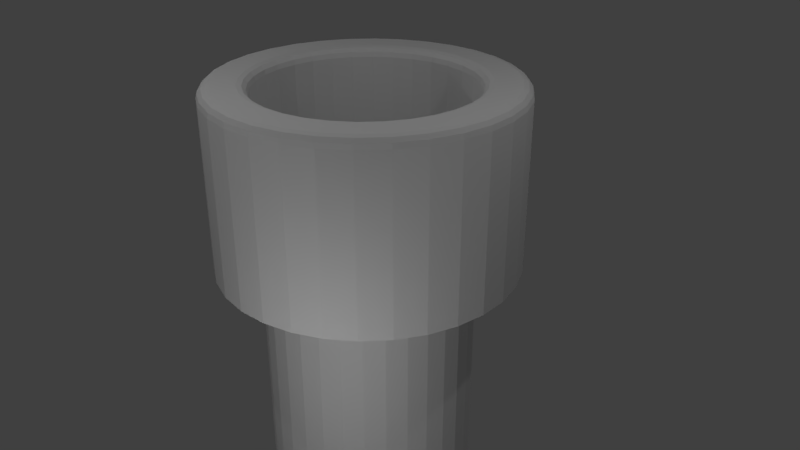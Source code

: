 # Source: Well.blend  (saved by Blender 2.78.0; exported with 4.5.12 LTS)
import bpy
from mathutils import Matrix  # noqa: F401  (used for matrix-valued properties, if any)

bpy.ops.wm.read_factory_settings(use_empty=True)
scene = bpy.context.scene
scene.name = 'Scene'

# ---- collections
col_collection_1 = bpy.data.collections.new('Collection 1'); scene.collection.children.link(col_collection_1)

# ---- world
world_world = bpy.data.worlds.new('World'); scene.world = world_world
world_world.color = (0.05088, 0.05088, 0.05088)
world_world.use_sun_shadow = False
world_world.sun_shadow_jitter_overblur = 0.0
world_world.cycles.sampling_method = 'MANUAL'

# ---- cameras
cam_camera = bpy.data.cameras.new('Camera')
cam_camera.clip_end = 100.0
cam_camera.lens = 35.0
cam_camera.sensor_width = 32.0
cam_camera.sensor_height = 18.0
cam_camera.ortho_scale = 7.314
cam_camera.dof.focus_distance = 0.0
cam_camera.dof.aperture_fstop = 128.0

# ---- lights
light_lamp_004 = bpy.data.lights.new('Lamp.004', 'POINT')
light_lamp_004.transmission_factor = 0.0
light_lamp_004.cutoff_distance = 30.0
light_lamp_004.energy = 100.0
light_lamp_004.shadow_buffer_clip_start = 1.001
light_lamp_004.shadow_soft_size = 0.1
light_lamp_004.shadow_maximum_resolution = 0.006
light_lamp_004.use_absolute_resolution = True
light_lamp_003 = bpy.data.lights.new('Lamp.003', 'POINT')
light_lamp_003.transmission_factor = 0.0
light_lamp_003.cutoff_distance = 30.0
light_lamp_003.energy = 100.0
light_lamp_003.shadow_buffer_clip_start = 1.001
light_lamp_003.shadow_soft_size = 0.1
light_lamp_003.shadow_maximum_resolution = 0.006
light_lamp_003.use_absolute_resolution = True
light_lamp_002 = bpy.data.lights.new('Lamp.002', 'POINT')
light_lamp_002.transmission_factor = 0.0
light_lamp_002.cutoff_distance = 30.0
light_lamp_002.energy = 100.0
light_lamp_002.shadow_buffer_clip_start = 1.001
light_lamp_002.shadow_soft_size = 0.1
light_lamp_002.shadow_maximum_resolution = 0.006
light_lamp_002.use_absolute_resolution = True
light_lamp_001 = bpy.data.lights.new('Lamp.001', 'POINT')
light_lamp_001.transmission_factor = 0.0
light_lamp_001.cutoff_distance = 30.0
light_lamp_001.energy = 100.0
light_lamp_001.shadow_buffer_clip_start = 1.001
light_lamp_001.shadow_soft_size = 0.1
light_lamp_001.shadow_maximum_resolution = 0.006
light_lamp_001.use_absolute_resolution = True
light_lamp = bpy.data.lights.new('Lamp', 'POINT')
light_lamp.transmission_factor = 0.0
light_lamp.cutoff_distance = 30.0
light_lamp.energy = 100.0
light_lamp.shadow_buffer_clip_start = 1.001
light_lamp.shadow_soft_size = 0.1
light_lamp.shadow_maximum_resolution = 0.006
light_lamp.use_absolute_resolution = True

# ---- meshes
me_cylinder = bpy.data.meshes.new('Cylinder')
me_cylinder.from_pydata([(-1.138e-07, 0.7019, -1.012), (0.1369, 0.6884, -1.012), (0.2686, 0.6484, -1.012), (0.3899, 0.5836, -1.012), (0.4963, 0.4963, -1.012), (0.5836, 0.3899, -1.012), (0.6484, 0.2686, -1.012), (0.6884, 0.1369, -1.012), (0.7019, 2.974e-08, -1.012), (0.6884, -0.1369, -1.012), (0.6484, -0.2686, -1.012), (0.5836, -0.3899, -1.012), (0.4963, -0.4963, -1.012), (0.3899, -0.5836, -1.012), (0.2686, -0.6484, -1.012), (0.1369, -0.6884, -1.012), (-2.343e-07, -0.7019, -1.012), (-0.1369, -0.6884, -1.012), (-0.2686, -0.6484, -1.012), (-0.3899, -0.5836, -1.012), (-0.4963, -0.4963, -1.012), (-0.5836, -0.3899, -1.012), (-0.6484, -0.2686, -1.012), (-0.6884, -0.1369, -1.012), (-0.7019, 6.933e-07, -1.012), (-0.6884, 0.1369, -1.012), (-0.6484, 0.2686, -1.012), (-0.5836, 0.3899, -1.012), (-0.4963, 0.4963, -1.012), (-0.3899, 0.5836, -1.012), (-0.2686, 0.6484, -1.012), (-0.1369, 0.6884, -1.012), (0.0, 1.0, -1.012), (0.1951, 0.9808, -1.012), (-0.2585, 1.299, -5.883), (-0.507, 1.224, -5.883), (0.3827, 0.9239, -1.012), (-0.736, 1.102, -5.883), (0.5556, 0.8315, -1.012), (-0.9368, 0.9368, -5.883), (0.7071, 0.7071, -1.012), (-1.102, 0.736, -5.883), (0.8315, 0.5556, -1.012), (-1.224, 0.507, -5.883), (0.9239, 0.3827, -1.012), (-1.299, 0.2585, -5.883), (0.9808, 0.1951, -1.012), (-1.325, 1.107e-06, -5.883), (1.0, 7.55e-08, -1.012), (-1.299, -0.2585, -5.883), (0.9808, -0.1951, -1.012), (-1.224, -0.507, -5.883), (0.9239, -0.3827, -1.012), (-1.102, -0.736, -5.883), (0.8315, -0.5556, -1.012), (-0.9368, -0.9368, -5.883), (0.7071, -0.7071, -1.012), (-0.736, -1.102, -5.883), (0.5556, -0.8315, -1.012), (-0.507, -1.224, -5.883), (0.3827, -0.9239, -1.012), (-0.2585, -1.299, -5.883), (0.1951, -0.9808, -1.012), (-5.123e-07, -1.325, -5.883), (-3.258e-07, -1.0, -1.012), (0.2585, -1.299, -5.883), (-0.1951, -0.9808, -1.012), (0.507, -1.224, -5.883), (-0.3827, -0.9239, -1.012), (0.736, -1.102, -5.883), (-0.5556, -0.8315, -1.012), (0.9368, -0.9368, -5.883), (-0.7071, -0.7071, -1.012), (1.102, -0.736, -5.883), (-0.8315, -0.5556, -1.012), (1.224, -0.507, -5.883), (-0.9239, -0.3827, -1.012), (1.299, -0.2585, -5.883), (-0.9808, -0.1951, -1.012), (1.325, -1.455e-07, -5.883), (-1.0, 9.656e-07, -1.012), (1.299, 0.2585, -5.883), (-0.9808, 0.1951, -1.012), (1.224, 0.507, -5.883), (-0.9239, 0.3827, -1.012), (1.102, 0.736, -5.883), (-0.8315, 0.5556, -1.012), (0.9368, 0.9368, -5.883), (-0.7071, 0.7071, -1.012), (0.736, 1.102, -5.883), (-0.5556, 0.8315, -1.012), (0.507, 1.224, -5.883), (-0.3827, 0.9239, -1.012), (0.2585, 1.299, -5.883), (-0.1951, 0.9808, -1.012), (-2.848e-07, 1.325, -5.883), (-8.944e-08, 0.7658, 0.1821), (-1.138e-07, 0.7019, 0.1186), (-1.016e-07, 0.7338, 0.1736), (-1.106e-07, 0.7104, 0.1503), (0.1369, 0.6884, 0.1186), (0.1494, 0.751, 0.1821), (0.1386, 0.6968, 0.1503), (0.1432, 0.7197, 0.1736), (0.2686, 0.6484, 0.1186), (0.293, 0.7075, 0.1821), (0.2719, 0.6564, 0.1503), (0.2808, 0.678, 0.1736), (0.3899, 0.5836, 0.1186), (0.4254, 0.6367, 0.1821), (0.3947, 0.5907, 0.1503), (0.4077, 0.6101, 0.1736), (0.4963, 0.4963, 0.1186), (0.5415, 0.5415, 0.1821), (0.5024, 0.5024, 0.1503), (0.5189, 0.5189, 0.1736), (0.5836, 0.3899, 0.1186), (0.6367, 0.4254, 0.1821), (0.5907, 0.3947, 0.1503), (0.6101, 0.4077, 0.1736), (0.6484, 0.2686, 0.1186), (0.7075, 0.293, 0.1821), (0.6564, 0.2719, 0.1503), (0.678, 0.2808, 0.1736), (0.6884, 0.1369, 0.1186), (0.751, 0.1494, 0.1821), (0.6968, 0.1386, 0.1503), (0.7197, 0.1432, 0.1736), (0.7019, 2.974e-08, 0.1186), (0.7658, 3.955e-08, 0.1821), (0.7104, 3.102e-08, 0.1503), (0.7338, 3.463e-08, 0.1736), (0.6884, -0.1369, 0.1186), (0.751, -0.1494, 0.1821), (0.6968, -0.1386, 0.1503), (0.7197, -0.1432, 0.1736), (0.6484, -0.2686, 0.1186), (0.7075, -0.293, 0.1821), (0.6564, -0.2719, 0.1503), (0.678, -0.2808, 0.1736), (0.5836, -0.3899, 0.1186), (0.6367, -0.4254, 0.1821), (0.5907, -0.3947, 0.1503), (0.6101, -0.4077, 0.1736), (0.4963, -0.4963, 0.1186), (0.5415, -0.5415, 0.1821), (0.5024, -0.5024, 0.1503), (0.5189, -0.5189, 0.1736), (0.3899, -0.5836, 0.1186), (0.4254, -0.6367, 0.1821), (0.3947, -0.5907, 0.1503), (0.4077, -0.6101, 0.1736), (0.2686, -0.6484, 0.1186), (0.293, -0.7075, 0.1821), (0.2719, -0.6564, 0.1503), (0.2808, -0.678, 0.1736), (0.1369, -0.6884, 0.1186), (0.1494, -0.751, 0.1821), (0.1386, -0.6968, 0.1503), (0.1432, -0.7197, 0.1736), (-2.343e-07, -0.7019, 0.1186), (-2.539e-07, -0.7658, 0.1821), (-2.37e-07, -0.7104, 0.1503), (-2.442e-07, -0.7338, 0.1736), (-0.1369, -0.6884, 0.1186), (-0.1494, -0.751, 0.1821), (-0.1386, -0.6968, 0.1503), (-0.1432, -0.7197, 0.1736), (-0.2686, -0.6484, 0.1186), (-0.293, -0.7075, 0.1821), (-0.2719, -0.6564, 0.1503), (-0.2808, -0.678, 0.1736), (-0.3899, -0.5836, 0.1186), (-0.4254, -0.6367, 0.1821), (-0.3947, -0.5907, 0.1503), (-0.4077, -0.6101, 0.1736), (-0.4963, -0.4963, 0.1186), (-0.5415, -0.5415, 0.1821), (-0.5024, -0.5024, 0.1503), (-0.5189, -0.5189, 0.1736), (-0.5836, -0.3899, 0.1186), (-0.6367, -0.4254, 0.1821), (-0.5907, -0.3947, 0.1503), (-0.6101, -0.4077, 0.1736), (-0.6484, -0.2686, 0.1186), (-0.7075, -0.293, 0.1821), (-0.6564, -0.2719, 0.1503), (-0.678, -0.2808, 0.1736), (-0.6884, -0.1369, 0.1186), (-0.751, -0.1494, 0.1821), (-0.6968, -0.1386, 0.1503), (-0.7197, -0.1432, 0.1736), (-0.7019, 6.933e-07, 0.1186), (-0.7658, 7.516e-07, 0.1821), (-0.7104, 7.011e-07, 0.1503), (-0.7338, 7.224e-07, 0.1736), (-0.6884, 0.1369, 0.1186), (-0.751, 0.1494, 0.1821), (-0.6968, 0.1386, 0.1503), (-0.7197, 0.1432, 0.1736), (-0.6484, 0.2686, 0.1186), (-0.7075, 0.293, 0.1821), (-0.6564, 0.2719, 0.1503), (-0.678, 0.2808, 0.1736), (-0.5836, 0.3899, 0.1186), (-0.6367, 0.4254, 0.1821), (-0.5907, 0.3947, 0.1503), (-0.6101, 0.4077, 0.1736), (-0.4963, 0.4963, 0.1186), (-0.5415, 0.5415, 0.1821), (-0.5024, 0.5024, 0.1503), (-0.5189, 0.5189, 0.1736), (-0.3899, 0.5836, 0.1186), (-0.4254, 0.6367, 0.1821), (-0.3947, 0.5907, 0.1503), (-0.4077, 0.6101, 0.1736), (-0.2686, 0.6484, 0.1186), (-0.293, 0.7075, 0.1821), (-0.2719, 0.6564, 0.1503), (-0.2808, 0.678, 0.1736), (-0.1369, 0.6884, 0.1186), (-0.1494, 0.751, 0.1821), (-0.1386, 0.6968, 0.1503), (-0.1432, 0.7197, 0.1736), (0.1826, 0.9181, 0.1821), (0.1951, 0.9808, 0.1186), (0.1889, 0.9495, 0.1736), (0.1934, 0.9724, 0.1503), (0.0, 1.0, 0.1186), (-2.439e-08, 0.9361, 0.1821), (-3.318e-09, 0.9914, 0.1503), (-1.228e-08, 0.9681, 0.1736), (0.3582, 0.8649, 0.1821), (0.3827, 0.9239, 0.1186), (0.3705, 0.8944, 0.1736), (0.3794, 0.916, 0.1503), (0.5201, 0.7784, 0.1821), (0.5556, 0.8315, 0.1186), (0.5378, 0.8049, 0.1736), (0.5508, 0.8244, 0.1503), (0.6619, 0.6619, 0.1821), (0.7071, 0.7071, 0.1186), (0.6845, 0.6845, 0.1736), (0.7011, 0.7011, 0.1503), (0.7784, 0.5201, 0.1821), (0.8315, 0.5556, 0.1186), (0.8049, 0.5378, 0.1736), (0.8244, 0.5508, 0.1503), (0.8649, 0.3582, 0.1821), (0.9239, 0.3827, 0.1186), (0.8944, 0.3705, 0.1736), (0.916, 0.3794, 0.1503), (0.9181, 0.1826, 0.1821), (0.9808, 0.1951, 0.1186), (0.9495, 0.1889, 0.1736), (0.9724, 0.1934, 0.1503), (0.9361, 6.569e-08, 0.1821), (1.0, 7.55e-08, 0.1186), (0.9681, 7.061e-08, 0.1736), (0.9914, 7.421e-08, 0.1503), (0.9181, -0.1826, 0.1821), (0.9808, -0.1951, 0.1186), (0.9495, -0.1889, 0.1736), (0.9724, -0.1934, 0.1503), (0.8649, -0.3582, 0.1821), (0.9239, -0.3827, 0.1186), (0.8944, -0.3705, 0.1736), (0.916, -0.3794, 0.1503), (0.7784, -0.5201, 0.1821), (0.8315, -0.5556, 0.1186), (0.8049, -0.5378, 0.1736), (0.8244, -0.5508, 0.1503), (0.6619, -0.6619, 0.1821), (0.7071, -0.7071, 0.1186), (0.6845, -0.6845, 0.1736), (0.7011, -0.7011, 0.1503), (0.5201, -0.7784, 0.1821), (0.5556, -0.8315, 0.1186), (0.5378, -0.8049, 0.1736), (0.5508, -0.8244, 0.1503), (0.3582, -0.8649, 0.1821), (0.3827, -0.9239, 0.1186), (0.3705, -0.8944, 0.1736), (0.3794, -0.916, 0.1503), (0.1826, -0.9181, 0.1821), (0.1951, -0.9808, 0.1186), (0.1889, -0.9495, 0.1736), (0.1934, -0.9724, 0.1503), (-3.062e-07, -0.9361, 0.1821), (-3.258e-07, -1.0, 0.1186), (-3.161e-07, -0.9681, 0.1736), (-3.233e-07, -0.9914, 0.1503), (-0.1826, -0.9181, 0.1821), (-0.1951, -0.9808, 0.1186), (-0.1889, -0.9495, 0.1736), (-0.1934, -0.9724, 0.1503), (-0.3582, -0.8649, 0.1821), (-0.3827, -0.9239, 0.1186), (-0.3705, -0.8944, 0.1736), (-0.3794, -0.916, 0.1503), (-0.5201, -0.7784, 0.1821), (-0.5556, -0.8315, 0.1186), (-0.5378, -0.8049, 0.1736), (-0.5508, -0.8244, 0.1503), (-0.6619, -0.6619, 0.1821), (-0.7071, -0.7071, 0.1186), (-0.6845, -0.6845, 0.1736), (-0.7011, -0.7011, 0.1503), (-0.7784, -0.5201, 0.1821), (-0.8315, -0.5556, 0.1186), (-0.8049, -0.5378, 0.1736), (-0.8244, -0.5508, 0.1503), (-0.8649, -0.3582, 0.1821), (-0.9239, -0.3827, 0.1186), (-0.8944, -0.3705, 0.1736), (-0.916, -0.3794, 0.1503), (-0.9181, -0.1826, 0.1821), (-0.9808, -0.1951, 0.1186), (-0.9495, -0.1889, 0.1736), (-0.9724, -0.1934, 0.1503), (-0.9361, 9.073e-07, 0.1821), (-1.0, 9.656e-07, 0.1186), (-0.9681, 9.364e-07, 0.1736), (-0.9914, 9.577e-07, 0.1503), (-0.9181, 0.1826, 0.1821), (-0.9808, 0.1951, 0.1186), (-0.9495, 0.1889, 0.1736), (-0.9724, 0.1934, 0.1503), (-0.8649, 0.3582, 0.1821), (-0.9239, 0.3827, 0.1186), (-0.8944, 0.3705, 0.1736), (-0.916, 0.3794, 0.1503), (-0.7784, 0.5201, 0.1821), (-0.8315, 0.5556, 0.1186), (-0.8049, 0.5378, 0.1736), (-0.8244, 0.5508, 0.1503), (-0.6619, 0.6619, 0.1821), (-0.7071, 0.7071, 0.1186), (-0.6845, 0.6845, 0.1736), (-0.7011, 0.7011, 0.1503), (-0.5201, 0.7784, 0.1821), (-0.5556, 0.8315, 0.1186), (-0.5378, 0.8049, 0.1736), (-0.5508, 0.8244, 0.1503), (-0.3582, 0.8649, 0.1821), (-0.3827, 0.9239, 0.1186), (-0.3705, 0.8944, 0.1736), (-0.3794, 0.916, 0.1503), (-0.1826, 0.9181, 0.1821), (-0.1951, 0.9808, 0.1186), (-0.1889, 0.9495, 0.1736), (-0.1934, 0.9724, 0.1503), (0.1369, -0.6884, -3.168), (0.1369, 0.6884, -3.168), (0.7019, 2.974e-08, -3.168), (-0.4963, 0.4963, -3.168), (0.2686, -0.6484, -3.168), (0.6884, 0.1369, -3.168), (-0.5836, 0.3899, -3.168), (-0.4963, -0.4963, -3.168), (0.3899, -0.5836, -3.168), (0.6484, 0.2686, -3.168), (-0.6484, 0.2686, -3.168), (-0.3899, -0.5836, -3.168), (0.4963, -0.4963, -3.168), (-1.138e-07, 0.7019, -3.168), (0.5836, 0.3899, -3.168), (-0.6884, 0.1369, -3.168), (-0.2686, -0.6484, -3.168), (0.5836, -0.3899, -3.168), (-0.1369, 0.6884, -3.168), (0.4963, 0.4963, -3.168), (-0.7019, 6.933e-07, -3.168), (-2.343e-07, -0.7019, -3.168), (-0.1369, -0.6884, -3.168), (0.6884, -0.1369, -3.168), (0.6484, -0.2686, -3.168), (-0.3899, 0.5836, -3.168), (-0.2686, 0.6484, -3.168), (0.2686, 0.6484, -3.168), (0.3899, 0.5836, -3.168), (-0.6484, -0.2686, -3.168), (-0.6884, -0.1369, -3.168), (-0.5836, -0.3899, -3.168), (-3.733e-07, -1.013, -4.526), (0.9939, -0.1977, -4.526), (-0.563, 0.8426, -4.526), (0.3878, 0.9362, -4.526), (-0.9362, -0.3878, -4.526), (0.1977, -0.9939, -4.526), (0.1977, 0.9939, -4.526), (1.013, -5.79e-08, -4.526), (-0.7165, 0.7165, -4.526), (0.3878, -0.9362, -4.526), (0.9939, 0.1977, -4.526), (-0.8426, 0.563, -4.526), (-0.7165, -0.7165, -4.526), (0.563, -0.8426, -4.526), (0.9362, 0.3878, -4.526), (-0.9362, 0.3878, -4.526), (-0.563, -0.8426, -4.526), (0.7165, -0.7165, -4.526), (-1.993e-07, 1.013, -4.526), (0.8426, 0.563, -4.526), (-0.9939, 0.1977, -4.526), (-0.3878, -0.9362, -4.526), (0.8426, -0.563, -4.526), (-0.1977, 0.9939, -4.526), (0.7165, 0.7165, -4.526), (-1.013, 9.001e-07, -4.526), (-0.1977, -0.9939, -4.526), (0.9362, -0.3878, -4.526), (-0.3878, 0.9362, -4.526), (0.563, 0.8426, -4.526), (-0.9939, -0.1977, -4.526), (-0.8426, -0.563, -4.526), (0.1673, -0.8411, -3.847), (0.1673, 0.8411, -3.847), (0.8576, -1.408e-08, -3.847), (-0.6064, 0.6064, -3.847), (0.3282, -0.7923, -3.847), (0.8411, 0.1673, -3.847), (-0.7131, 0.4765, -3.847), (-0.6064, -0.6064, -3.847), (0.4765, -0.7131, -3.847), (0.7923, 0.3282, -3.847), (-0.7923, 0.3282, -3.847), (-0.4765, -0.7131, -3.847), (0.6064, -0.6064, -3.847), (-1.566e-07, 0.8576, -3.847), (0.7131, 0.4765, -3.847), (-0.8411, 0.1673, -3.847), (-0.3282, -0.7923, -3.847), (0.7131, -0.4765, -3.847), (-0.1673, 0.8411, -3.847), (0.6064, 0.6064, -3.847), (-0.8576, 7.967e-07, -3.847), (-0.1673, -0.8411, -3.847), (0.7923, -0.3282, -3.847), (-0.3282, 0.7923, -3.847), (0.4765, 0.7131, -3.847), (-0.8411, -0.1673, -3.847), (-0.7131, -0.4765, -3.847), (-3.038e-07, -0.8576, -3.847), (0.8411, -0.1673, -3.847), (-0.4765, 0.7131, -3.847), (0.3282, 0.7923, -3.847), (-0.7923, -0.3282, -3.847)], [], [(33, 225, 233, 36), (94, 349, 228, 32), (38, 237, 241, 40), (40, 241, 245, 42), (42, 245, 249, 44), (44, 249, 253, 46), (46, 253, 257, 48), (48, 257, 261, 50), (50, 261, 265, 52), (52, 265, 269, 54), (54, 269, 273, 56), (56, 273, 277, 58), (58, 277, 281, 60), (60, 281, 285, 62), (62, 285, 289, 64), (64, 289, 293, 66), (66, 293, 297, 68), (68, 297, 301, 70), (70, 301, 305, 72), (72, 305, 309, 74), (74, 309, 313, 76), (76, 313, 317, 78), (78, 317, 321, 80), (80, 321, 325, 82), (82, 325, 329, 84), (84, 329, 333, 86), (86, 333, 337, 88), (88, 337, 341, 90), (90, 341, 345, 92), (92, 345, 349, 94), (32, 228, 225, 33), (414, 388, 51, 49), (36, 233, 237, 38), (221, 96, 229, 348), (1, 0, 32, 33), (0, 97, 220, 31), (2, 1, 33, 36), (2, 104, 100, 1), (3, 2, 36, 38), (3, 108, 104, 2), (4, 3, 38, 40), (4, 112, 108, 3), (5, 4, 40, 42), (5, 116, 112, 4), (6, 5, 42, 44), (6, 120, 116, 5), (7, 6, 44, 46), (7, 124, 120, 6), (8, 7, 46, 48), (8, 128, 124, 7), (9, 8, 48, 50), (9, 132, 128, 8), (10, 9, 50, 52), (10, 136, 132, 9), (11, 10, 52, 54), (11, 140, 136, 10), (12, 11, 54, 56), (12, 144, 140, 11), (13, 12, 56, 58), (13, 148, 144, 12), (14, 13, 58, 60), (14, 152, 148, 13), (15, 14, 60, 62), (15, 156, 152, 14), (16, 15, 62, 64), (16, 160, 156, 15), (17, 16, 64, 66), (17, 164, 160, 16), (18, 17, 66, 68), (18, 168, 164, 17), (19, 18, 68, 70), (19, 172, 168, 18), (20, 19, 70, 72), (20, 176, 172, 19), (21, 20, 72, 74), (21, 180, 176, 20), (22, 21, 74, 76), (22, 184, 180, 21), (23, 22, 76, 78), (23, 188, 184, 22), (24, 23, 78, 80), (24, 192, 188, 23), (25, 24, 80, 82), (25, 196, 192, 24), (26, 25, 82, 84), (26, 200, 196, 25), (27, 26, 84, 86), (27, 204, 200, 26), (28, 27, 86, 88), (28, 208, 204, 27), (29, 28, 88, 90), (29, 212, 208, 28), (30, 29, 90, 92), (30, 216, 212, 29), (31, 30, 92, 94), (31, 220, 216, 30), (0, 31, 94, 32), (1, 100, 97, 0), (217, 221, 348, 344), (213, 217, 344, 340), (209, 213, 340, 336), (205, 209, 336, 332), (201, 205, 332, 328), (197, 201, 328, 324), (193, 197, 324, 320), (189, 193, 320, 316), (185, 189, 316, 312), (181, 185, 312, 308), (177, 181, 308, 304), (173, 177, 304, 300), (169, 173, 300, 296), (165, 169, 296, 292), (161, 165, 292, 288), (157, 161, 288, 284), (153, 157, 284, 280), (149, 153, 280, 276), (145, 149, 276, 272), (141, 145, 272, 268), (137, 141, 268, 264), (133, 137, 264, 260), (129, 133, 260, 256), (125, 129, 256, 252), (121, 125, 252, 248), (117, 121, 248, 244), (113, 117, 244, 240), (109, 113, 240, 236), (105, 109, 236, 232), (101, 105, 232, 224), (225, 228, 230, 227), (227, 230, 231, 226), (226, 231, 229, 224), (233, 225, 227, 235), (235, 227, 226, 234), (234, 226, 224, 232), (237, 233, 235, 239), (239, 235, 234, 238), (238, 234, 232, 236), (241, 237, 239, 243), (243, 239, 238, 242), (242, 238, 236, 240), (245, 241, 243, 247), (247, 243, 242, 246), (246, 242, 240, 244), (249, 245, 247, 251), (251, 247, 246, 250), (250, 246, 244, 248), (253, 249, 251, 255), (255, 251, 250, 254), (254, 250, 248, 252), (257, 253, 255, 259), (259, 255, 254, 258), (258, 254, 252, 256), (261, 257, 259, 263), (263, 259, 258, 262), (262, 258, 256, 260), (265, 261, 263, 267), (267, 263, 262, 266), (266, 262, 260, 264), (269, 265, 267, 271), (271, 267, 266, 270), (270, 266, 264, 268), (273, 269, 271, 275), (275, 271, 270, 274), (274, 270, 268, 272), (277, 273, 275, 279), (279, 275, 274, 278), (278, 274, 272, 276), (281, 277, 279, 283), (283, 279, 278, 282), (282, 278, 276, 280), (285, 281, 283, 287), (287, 283, 282, 286), (286, 282, 280, 284), (289, 285, 287, 291), (291, 287, 286, 290), (290, 286, 284, 288), (293, 289, 291, 295), (295, 291, 290, 294), (294, 290, 288, 292), (297, 293, 295, 299), (299, 295, 294, 298), (298, 294, 292, 296), (301, 297, 299, 303), (303, 299, 298, 302), (302, 298, 296, 300), (305, 301, 303, 307), (307, 303, 302, 306), (306, 302, 300, 304), (309, 305, 307, 311), (311, 307, 306, 310), (310, 306, 304, 308), (313, 309, 311, 315), (315, 311, 310, 314), (314, 310, 308, 312), (317, 313, 315, 319), (319, 315, 314, 318), (318, 314, 312, 316), (321, 317, 319, 323), (323, 319, 318, 322), (322, 318, 316, 320), (325, 321, 323, 327), (327, 323, 322, 326), (326, 322, 320, 324), (329, 325, 327, 331), (331, 327, 326, 330), (330, 326, 324, 328), (333, 329, 331, 335), (335, 331, 330, 334), (334, 330, 328, 332), (337, 333, 335, 339), (339, 335, 334, 338), (338, 334, 332, 336), (341, 337, 339, 343), (343, 339, 338, 342), (342, 338, 336, 340), (345, 341, 343, 347), (347, 343, 342, 346), (346, 342, 340, 344), (349, 345, 347, 351), (351, 347, 346, 350), (350, 346, 344, 348), (228, 349, 351, 230), (230, 351, 350, 231), (231, 350, 348, 229), (101, 96, 98, 103), (103, 98, 99, 102), (102, 99, 97, 100), (105, 101, 103, 107), (107, 103, 102, 106), (106, 102, 100, 104), (109, 105, 107, 111), (111, 107, 106, 110), (110, 106, 104, 108), (113, 109, 111, 115), (115, 111, 110, 114), (114, 110, 108, 112), (117, 113, 115, 119), (119, 115, 114, 118), (118, 114, 112, 116), (121, 117, 119, 123), (123, 119, 118, 122), (122, 118, 116, 120), (125, 121, 123, 127), (127, 123, 122, 126), (126, 122, 120, 124), (129, 125, 127, 131), (131, 127, 126, 130), (130, 126, 124, 128), (133, 129, 131, 135), (135, 131, 130, 134), (134, 130, 128, 132), (137, 133, 135, 139), (139, 135, 134, 138), (138, 134, 132, 136), (141, 137, 139, 143), (143, 139, 138, 142), (142, 138, 136, 140), (145, 141, 143, 147), (147, 143, 142, 146), (146, 142, 140, 144), (149, 145, 147, 151), (151, 147, 146, 150), (150, 146, 144, 148), (153, 149, 151, 155), (155, 151, 150, 154), (154, 150, 148, 152), (157, 153, 155, 159), (159, 155, 154, 158), (158, 154, 152, 156), (161, 157, 159, 163), (163, 159, 158, 162), (162, 158, 156, 160), (165, 161, 163, 167), (167, 163, 162, 166), (166, 162, 160, 164), (169, 165, 167, 171), (171, 167, 166, 170), (170, 166, 164, 168), (173, 169, 171, 175), (175, 171, 170, 174), (174, 170, 168, 172), (177, 173, 175, 179), (179, 175, 174, 178), (178, 174, 172, 176), (181, 177, 179, 183), (183, 179, 178, 182), (182, 178, 176, 180), (185, 181, 183, 187), (187, 183, 182, 186), (186, 182, 180, 184), (189, 185, 187, 191), (191, 187, 186, 190), (190, 186, 184, 188), (193, 189, 191, 195), (195, 191, 190, 194), (194, 190, 188, 192), (197, 193, 195, 199), (199, 195, 194, 198), (198, 194, 192, 196), (201, 197, 199, 203), (203, 199, 198, 202), (202, 198, 196, 200), (205, 201, 203, 207), (207, 203, 202, 206), (206, 202, 200, 204), (209, 205, 207, 211), (211, 207, 206, 210), (210, 206, 204, 208), (213, 209, 211, 215), (215, 211, 210, 214), (214, 210, 208, 212), (217, 213, 215, 219), (219, 215, 214, 218), (218, 214, 212, 216), (221, 217, 219, 223), (223, 219, 218, 222), (222, 218, 216, 220), (96, 221, 223, 98), (98, 223, 222, 99), (99, 222, 220, 97), (96, 101, 224, 229), (413, 387, 91, 89), (412, 386, 37, 35), (411, 385, 77, 75), (410, 384, 63, 61), (409, 414, 49, 47), (408, 413, 89, 87), (407, 412, 35, 34), (406, 411, 75, 73), (405, 410, 61, 59), (404, 409, 47, 45), (403, 408, 87, 85), (402, 407, 34, 95), (401, 406, 73, 71), (400, 405, 59, 57), (399, 404, 45, 43), (398, 403, 85, 83), (397, 401, 71, 69), (396, 400, 57, 55), (395, 399, 43, 41), (394, 398, 83, 81), (393, 397, 69, 67), (415, 396, 55, 53), (390, 402, 95, 93), (392, 395, 41, 39), (391, 394, 81, 79), (389, 393, 67, 65), (388, 415, 53, 51), (387, 390, 93, 91), (386, 392, 39, 37), (385, 391, 79, 77), (384, 389, 65, 63), (16, 15, 352, 373), (9, 8, 354, 375), (29, 28, 355, 377), (2, 1, 353, 379), (22, 21, 383, 381), (15, 14, 356, 352), (8, 7, 357, 354), (28, 27, 358, 355), (1, 0, 365, 353), (21, 20, 359, 383), (14, 13, 360, 356), (7, 6, 361, 357), (27, 26, 362, 358), (20, 19, 363, 359), (13, 12, 364, 360), (6, 5, 366, 361), (26, 25, 367, 362), (19, 18, 368, 363), (12, 11, 369, 364), (0, 31, 370, 365), (5, 4, 371, 366), (25, 24, 372, 367), (18, 17, 374, 368), (11, 10, 376, 369), (31, 30, 378, 370), (4, 3, 380, 371), (24, 23, 382, 372), (17, 16, 373, 374), (10, 9, 375, 376), (30, 29, 377, 378), (3, 2, 379, 380), (23, 22, 381, 382), (443, 416, 389, 384), (444, 418, 391, 385), (445, 419, 392, 386), (447, 442, 415, 388), (416, 420, 393, 389), (418, 421, 394, 391), (419, 422, 395, 392), (442, 423, 396, 415), (420, 424, 397, 393), (421, 425, 398, 394), (422, 426, 399, 395), (423, 427, 400, 396), (424, 428, 401, 397), (425, 430, 403, 398), (426, 431, 404, 399), (427, 432, 405, 400), (428, 433, 406, 401), (430, 435, 408, 403), (431, 436, 409, 404), (432, 437, 410, 405), (433, 438, 411, 406), (435, 440, 413, 408), (436, 441, 414, 409), (437, 443, 384, 410), (438, 444, 385, 411), (439, 445, 386, 412), (440, 446, 387, 413), (441, 447, 388, 414), (382, 381, 447, 441), (380, 379, 446, 440), (378, 377, 445, 439), (376, 375, 444, 438), (374, 373, 443, 437), (372, 382, 441, 436), (371, 380, 440, 435), (370, 378, 439, 434), (369, 376, 438, 433), (368, 374, 437, 432), (367, 372, 436, 431), (366, 371, 435, 430), (365, 370, 434, 429), (364, 369, 433, 428), (363, 368, 432, 427), (362, 367, 431, 426), (361, 366, 430, 425), (360, 364, 428, 424), (359, 363, 427, 423), (358, 362, 426, 422), (357, 361, 425, 421), (356, 360, 424, 420), (383, 359, 423, 442), (353, 365, 429, 417), (355, 358, 422, 419), (354, 357, 421, 418), (352, 356, 420, 416), (381, 383, 442, 447), (379, 353, 417, 446), (377, 355, 419, 445), (375, 354, 418, 444), (373, 352, 416, 443), (446, 417, 390, 387), (390, 417, 429, 402), (402, 429, 434, 407), (407, 434, 439, 412)])
_uv = me_cylinder.uv_layers.new(name='UVMap')
_uv.uv.foreach_set('vector', [1.948, 1.041, 1.948, 1.592, 1.848, 1.592, 1.848, 1.041, -0.9342, 1.041, -0.9342, 1.592, -1.035, 1.592, -1.035, 1.041, 1.75, 1.041, 1.75, 1.592, 1.652, 1.592, 1.652, 1.041, 1.652, 1.041, 1.652, 1.592, 1.555, 1.592, 1.555, 1.041, 1.555, 1.041, 1.555, 1.592, 1.459, 1.592, 1.459, 1.041, 1.459, 1.041, 1.459, 1.592, 1.362, 1.592, 1.362, 1.041, 1.362, 1.041, 1.362, 1.592, 1.267, 1.592, 1.267, 1.041, 1.267, 1.041, 1.267, 1.592, 1.171, 1.592, 1.171, 1.041, 1.171, 1.041, 1.171, 1.592, 1.076, 1.592, 1.076, 1.041, 1.076, 1.041, 1.076, 1.592, 0.9802, 1.592, 0.9802, 1.041, 0.9802, 1.041, 0.9802, 1.592, 0.885, 1.592, 0.885, 1.041, 0.885, 1.041, 0.885, 1.592, 0.7899, 1.592, 0.7899, 1.041, 0.7899, 1.041, 0.7899, 1.592, 0.6949, 1.592, 0.6949, 1.041, 0.6949, 1.041, 0.6949, 1.592, 0.6, 1.592, 0.6, 1.041, 0.6, 1.041, 0.6, 1.592, 0.505, 1.592, 0.505, 1.041, 0.505, 1.041, 0.505, 1.592, 0.4101, 1.592, 0.4101, 1.041, 0.4101, 1.041, 0.4101, 1.592, 0.3152, 1.592, 0.3152, 1.041, 0.3152, 1.041, 0.3152, 1.592, 0.2202, 1.592, 0.2202, 1.041, 0.2202, 1.041, 0.2202, 1.592, 0.1253, 1.592, 0.1253, 1.041, 0.1253, 1.041, 0.1253, 1.592, 0.03025, 1.592, 0.03025, 1.041, 0.03025, 1.041, 0.03025, 1.592, -0.06484, 1.592, -0.06484, 1.041, -0.06484, 1.041, -0.06484, 1.592, -0.16, 1.592, -0.16, 1.041, -0.16, 1.041, -0.16, 1.592, -0.2554, 1.592, -0.2554, 1.041, -0.2554, 1.041, -0.2554, 1.592, -0.3509, 1.592, -0.3509, 1.041, -0.3509, 1.041, -0.3509, 1.592, -0.4466, 1.592, -0.4466, 1.041, -0.4466, 1.041, -0.4466, 1.592, -0.5427, 1.592, -0.5427, 1.041, -0.5427, 1.041, -0.5427, 1.592, -0.6393, 1.592, -0.6393, 1.041, -0.6393, 1.041, -0.6393, 1.592, -0.7364, 1.592, -0.7364, 1.041, -0.7364, 1.041, -0.7364, 1.592, -0.8346, 1.592, -0.8346, 1.041, -0.8346, 1.041, -0.8346, 1.592, -0.9342, 1.592, -0.9342, 1.041, 2.05, 1.041, 2.05, 1.592, 1.948, 1.592, 1.948, 1.041, 1.379, 0.2083, 1.256, 0.2083, 1.409, -0.452, 1.558, -0.452, 1.848, 1.041, 1.848, 1.592, 1.75, 1.592, 1.75, 1.041, -0.9342, 1.669, -1.035, 1.669, -1.035, 1.621, -0.9342, 1.621, 1.948, 0.8632, 2.05, 0.8639, 2.05, 1.041, 1.948, 1.041, -1.035, 2.348, -1.035, 1.706, -0.9342, 1.706, -0.9342, 2.349, 1.848, 0.8618, 1.948, 0.8632, 1.948, 1.041, 1.848, 1.041, 1.848, 2.347, 1.848, 1.706, 1.948, 1.706, 1.948, 2.346, 1.75, 0.8608, 1.848, 0.8618, 1.848, 1.041, 1.75, 1.041, 1.75, 2.348, 1.75, 1.706, 1.848, 1.706, 1.848, 2.347, 1.652, 0.8615, 1.75, 0.8608, 1.75, 1.041, 1.652, 1.041, 1.652, 2.349, 1.652, 1.706, 1.75, 1.706, 1.75, 2.348, 1.555, 0.8617, 1.652, 0.8615, 1.652, 1.041, 1.555, 1.041, 1.555, 2.349, 1.555, 1.706, 1.652, 1.706, 1.652, 2.349, 1.459, 0.8617, 1.555, 0.8617, 1.555, 1.041, 1.459, 1.041, 1.459, 2.35, 1.459, 1.706, 1.555, 1.706, 1.555, 2.349, 1.362, 0.8615, 1.459, 0.8617, 1.459, 1.041, 1.362, 1.041, 1.362, 2.351, 1.362, 1.706, 1.459, 1.706, 1.459, 2.35, 1.267, 0.861, 1.362, 0.8615, 1.362, 1.041, 1.267, 1.041, 1.267, 2.351, 1.267, 1.706, 1.362, 1.706, 1.362, 2.351, 1.171, 0.8603, 1.267, 0.861, 1.267, 1.041, 1.171, 1.041, 1.171, 2.351, 1.171, 1.706, 1.267, 1.706, 1.267, 2.351, 1.076, 0.8602, 1.171, 0.8603, 1.171, 1.041, 1.076, 1.041, 1.076, 2.352, 1.076, 1.706, 1.171, 1.706, 1.171, 2.351, 0.9802, 0.8611, 1.076, 0.8602, 1.076, 1.041, 0.9802, 1.041, 0.9802, 2.352, 0.9802, 1.706, 1.076, 1.706, 1.076, 2.352, 0.885, 0.862, 0.9802, 0.8611, 0.9802, 1.041, 0.885, 1.041, 0.885, 2.352, 0.885, 1.706, 0.9802, 1.706, 0.9802, 2.352, 0.7899, 0.8628, 0.885, 0.862, 0.885, 1.041, 0.7899, 1.041, 0.7899, 2.352, 0.7899, 1.706, 0.885, 1.706, 0.885, 2.352, 0.6949, 0.8634, 0.7899, 0.8628, 0.7899, 1.041, 0.6949, 1.041, 0.6949, 2.352, 0.6949, 1.706, 0.7899, 1.706, 0.7899, 2.352, 0.6, 0.8638, 0.6949, 0.8634, 0.6949, 1.041, 0.6, 1.041, 0.6, 2.352, 0.6, 1.706, 0.6949, 1.706, 0.6949, 2.352, 0.505, 0.8639, 0.6, 0.8638, 0.6, 1.041, 0.505, 1.041, 0.505, 2.352, 0.505, 1.706, 0.6, 1.706, 0.6, 2.352, 0.4101, 0.8637, 0.505, 0.8639, 0.505, 1.041, 0.4101, 1.041, 0.4101, 2.352, 0.4101, 1.706, 0.505, 1.706, 0.505, 2.352, 0.3152, 0.8632, 0.4101, 0.8637, 0.4101, 1.041, 0.3152, 1.041, 0.3152, 2.352, 0.3152, 1.706, 0.4101, 1.706, 0.4101, 2.352, 0.2202, 0.8625, 0.3152, 0.8632, 0.3152, 1.041, 0.2202, 1.041, 0.2202, 2.352, 0.2202, 1.706, 0.3152, 1.706, 0.3152, 2.352, 0.1253, 0.8617, 0.2202, 0.8625, 0.2202, 1.041, 0.1253, 1.041, 0.1253, 2.352, 0.1253, 1.706, 0.2202, 1.706, 0.2202, 2.352, 0.03025, 0.8607, 0.1253, 0.8617, 0.1253, 1.041, 0.03025, 1.041, 0.03025, 2.351, 0.03025, 1.706, 0.1253, 1.706, 0.1253, 2.352, -0.06484, 0.8598, 0.03025, 0.8607, 0.03025, 1.041, -0.06484, 1.041, -0.06484, 2.351, -0.06484, 1.706, 0.03025, 1.706, 0.03025, 2.351, -0.16, 0.8607, -0.06484, 0.8598, -0.06484, 1.041, -0.16, 1.041, -0.16, 2.351, -0.16, 1.706, -0.06484, 1.706, -0.06484, 2.351, -0.2554, 0.8613, -0.16, 0.8607, -0.16, 1.041, -0.2554, 1.041, -0.2554, 2.351, -0.2554, 1.706, -0.16, 1.706, -0.16, 2.351, -0.3509, 0.8618, -0.2554, 0.8613, -0.2554, 1.041, -0.3509, 1.041, -0.3509, 2.351, -0.3509, 1.706, -0.2554, 1.706, -0.2554, 2.351, -0.4466, 0.862, -0.3509, 0.8618, -0.3509, 1.041, -0.4466, 1.041, -0.4466, 2.351, -0.4466, 1.706, -0.3509, 1.706, -0.3509, 2.351, -0.5427, 0.8619, -0.4466, 0.862, -0.4466, 1.041, -0.5427, 1.041, -0.5427, 2.35, -0.5427, 1.706, -0.4466, 1.706, -0.4466, 2.351, -0.6393, 0.8616, -0.5427, 0.8619, -0.5427, 1.041, -0.6393, 1.041, -0.6393, 2.35, -0.6393, 1.706, -0.5427, 1.706, -0.5427, 2.35, -0.7364, 0.861, -0.6393, 0.8616, -0.6393, 1.041, -0.7364, 1.041, -0.7364, 2.35, -0.7364, 1.706, -0.6393, 1.706, -0.6393, 2.35, -0.8346, 0.8618, -0.7364, 0.861, -0.7364, 1.041, -0.8346, 1.041, -0.8346, 2.349, -0.8346, 1.706, -0.7364, 1.706, -0.7364, 2.35, -0.9342, 0.8632, -0.8346, 0.8618, -0.8346, 1.041, -0.9342, 1.041, -0.9342, 2.349, -0.9342, 1.706, -0.8346, 1.706, -0.8346, 2.349, -1.035, 0.8639, -0.9342, 0.8632, -0.9342, 1.041, -1.035, 1.041, 1.948, 2.346, 1.948, 1.706, 2.05, 1.706, 2.05, 2.346, -0.8346, 1.669, -0.9342, 1.669, -0.9342, 1.621, -0.8346, 1.621, -0.7364, 1.669, -0.8346, 1.669, -0.8346, 1.621, -0.7364, 1.621, -0.6393, 1.669, -0.7364, 1.669, -0.7364, 1.621, -0.6393, 1.621, -0.5427, 1.669, -0.6393, 1.669, -0.6393, 1.621, -0.5427, 1.621, -0.4466, 1.669, -0.5427, 1.669, -0.5427, 1.621, -0.4466, 1.621, -0.3509, 1.669, -0.4466, 1.669, -0.4466, 1.621, -0.3509, 1.621, -0.2554, 1.669, -0.3509, 1.669, -0.3509, 1.621, -0.2554, 1.621, -0.16, 1.669, -0.2554, 1.669, -0.2554, 1.621, -0.16, 1.621, -0.06484, 1.669, -0.16, 1.669, -0.16, 1.621, -0.06484, 1.621, 0.03025, 1.669, -0.06484, 1.669, -0.06484, 1.621, 0.03025, 1.621, 0.1253, 1.669, 0.03025, 1.669, 0.03025, 1.621, 0.1253, 1.621, 0.2202, 1.669, 0.1253, 1.669, 0.1253, 1.621, 0.2202, 1.621, 0.3152, 1.669, 0.2202, 1.669, 0.2202, 1.621, 0.3152, 1.621, 0.4101, 1.669, 0.3152, 1.669, 0.3152, 1.621, 0.4101, 1.621, 0.505, 1.669, 0.4101, 1.669, 0.4101, 1.621, 0.505, 1.621, 0.6, 1.669, 0.505, 1.669, 0.505, 1.621, 0.6, 1.621, 0.6949, 1.669, 0.6, 1.669, 0.6, 1.621, 0.6949, 1.621, 0.7899, 1.669, 0.6949, 1.669, 0.6949, 1.621, 0.7899, 1.621, 0.885, 1.669, 0.7899, 1.669, 0.7899, 1.621, 0.885, 1.621, 0.9802, 1.669, 0.885, 1.669, 0.885, 1.621, 0.9802, 1.621, 1.076, 1.669, 0.9802, 1.669, 0.9802, 1.621, 1.076, 1.621, 1.171, 1.669, 1.076, 1.669, 1.076, 1.621, 1.171, 1.621, 1.267, 1.669, 1.171, 1.669, 1.171, 1.621, 1.267, 1.621, 1.362, 1.669, 1.267, 1.669, 1.267, 1.621, 1.362, 1.621, 1.459, 1.669, 1.362, 1.669, 1.362, 1.621, 1.459, 1.621, 1.555, 1.669, 1.459, 1.669, 1.459, 1.621, 1.555, 1.621, 1.652, 1.669, 1.555, 1.669, 1.555, 1.621, 1.652, 1.621, 1.75, 1.669, 1.652, 1.669, 1.652, 1.621, 1.75, 1.621, 1.848, 1.669, 1.75, 1.669, 1.75, 1.621, 1.848, 1.621, 1.948, 1.669, 1.848, 1.669, 1.848, 1.621, 1.948, 1.621, 1.948, 1.592, 2.05, 1.592, 2.05, 1.603, 1.948, 1.603, 1.948, 1.603, 2.05, 1.603, 2.05, 1.612, 1.948, 1.612, 1.948, 1.612, 2.05, 1.612, 2.05, 1.621, 1.948, 1.621, 1.848, 1.592, 1.948, 1.592, 1.948, 1.603, 1.848, 1.603, 1.848, 1.603, 1.948, 1.603, 1.948, 1.612, 1.848, 1.612, 1.848, 1.612, 1.948, 1.612, 1.948, 1.621, 1.848, 1.621, 1.75, 1.592, 1.848, 1.592, 1.848, 1.603, 1.75, 1.603, 1.75, 1.603, 1.848, 1.603, 1.848, 1.612, 1.75, 1.612, 1.75, 1.612, 1.848, 1.612, 1.848, 1.621, 1.75, 1.621, 1.652, 1.592, 1.75, 1.592, 1.75, 1.603, 1.652, 1.603, 1.652, 1.603, 1.75, 1.603, 1.75, 1.612, 1.652, 1.612, 1.652, 1.612, 1.75, 1.612, 1.75, 1.621, 1.652, 1.621, 1.555, 1.592, 1.652, 1.592, 1.652, 1.603, 1.555, 1.603, 1.555, 1.603, 1.652, 1.603, 1.652, 1.612, 1.555, 1.612, 1.555, 1.612, 1.652, 1.612, 1.652, 1.621, 1.555, 1.621, 1.459, 1.592, 1.555, 1.592, 1.555, 1.603, 1.459, 1.603, 1.459, 1.603, 1.555, 1.603, 1.555, 1.612, 1.459, 1.612, 1.459, 1.612, 1.555, 1.612, 1.555, 1.621, 1.459, 1.621, 1.362, 1.592, 1.459, 1.592, 1.459, 1.603, 1.362, 1.603, 1.362, 1.603, 1.459, 1.603, 1.459, 1.612, 1.362, 1.612, 1.362, 1.612, 1.459, 1.612, 1.459, 1.621, 1.362, 1.621, 1.267, 1.592, 1.362, 1.592, 1.362, 1.603, 1.267, 1.603, 1.267, 1.603, 1.362, 1.603, 1.362, 1.612, 1.267, 1.612, 1.267, 1.612, 1.362, 1.612, 1.362, 1.621, 1.267, 1.621, 1.171, 1.592, 1.267, 1.592, 1.267, 1.603, 1.171, 1.603, 1.171, 1.603, 1.267, 1.603, 1.267, 1.612, 1.171, 1.612, 1.171, 1.612, 1.267, 1.612, 1.267, 1.621, 1.171, 1.621, 1.076, 1.592, 1.171, 1.592, 1.171, 1.603, 1.076, 1.603, 1.076, 1.603, 1.171, 1.603, 1.171, 1.612, 1.076, 1.612, 1.076, 1.612, 1.171, 1.612, 1.171, 1.621, 1.076, 1.621, 0.9802, 1.592, 1.076, 1.592, 1.076, 1.603, 0.9802, 1.603, 0.9802, 1.603, 1.076, 1.603, 1.076, 1.612, 0.9802, 1.612, 0.9802, 1.612, 1.076, 1.612, 1.076, 1.621, 0.9802, 1.621, 0.885, 1.592, 0.9802, 1.592, 0.9802, 1.603, 0.885, 1.603, 0.885, 1.603, 0.9802, 1.603, 0.9802, 1.612, 0.885, 1.612, 0.885, 1.612, 0.9802, 1.612, 0.9802, 1.621, 0.885, 1.621, 0.7899, 1.592, 0.885, 1.592, 0.885, 1.603, 0.7899, 1.603, 0.7899, 1.603, 0.885, 1.603, 0.885, 1.612, 0.7899, 1.612, 0.7899, 1.612, 0.885, 1.612, 0.885, 1.621, 0.7899, 1.621, 0.6949, 1.592, 0.7899, 1.592, 0.7899, 1.603, 0.6949, 1.603, 0.6949, 1.603, 0.7899, 1.603, 0.7899, 1.612, 0.6949, 1.612, 0.6949, 1.612, 0.7899, 1.612, 0.7899, 1.621, 0.6949, 1.621, 0.6, 1.592, 0.6949, 1.592, 0.6949, 1.603, 0.6, 1.603, 0.6, 1.603, 0.6949, 1.603, 0.6949, 1.612, 0.6, 1.612, 0.6, 1.612, 0.6949, 1.612, 0.6949, 1.621, 0.6, 1.621, 0.505, 1.592, 0.6, 1.592, 0.6, 1.603, 0.505, 1.603, 0.505, 1.603, 0.6, 1.603, 0.6, 1.612, 0.505, 1.612, 0.505, 1.612, 0.6, 1.612, 0.6, 1.621, 0.505, 1.621, 0.4101, 1.592, 0.505, 1.592, 0.505, 1.603, 0.4101, 1.603, 0.4101, 1.603, 0.505, 1.603, 0.505, 1.612, 0.4101, 1.612, 0.4101, 1.612, 0.505, 1.612, 0.505, 1.621, 0.4101, 1.621, 0.3152, 1.592, 0.4101, 1.592, 0.4101, 1.603, 0.3152, 1.603, 0.3152, 1.603, 0.4101, 1.603, 0.4101, 1.612, 0.3152, 1.612, 0.3152, 1.612, 0.4101, 1.612, 0.4101, 1.621, 0.3152, 1.621, 0.2202, 1.592, 0.3152, 1.592, 0.3152, 1.603, 0.2202, 1.603, 0.2202, 1.603, 0.3152, 1.603, 0.3152, 1.612, 0.2202, 1.612, 0.2202, 1.612, 0.3152, 1.612, 0.3152, 1.621, 0.2202, 1.621, 0.1253, 1.592, 0.2202, 1.592, 0.2202, 1.603, 0.1253, 1.603, 0.1253, 1.603, 0.2202, 1.603, 0.2202, 1.612, 0.1253, 1.612, 0.1253, 1.612, 0.2202, 1.612, 0.2202, 1.621, 0.1253, 1.621, 0.03025, 1.592, 0.1253, 1.592, 0.1253, 1.603, 0.03025, 1.603, 0.03025, 1.603, 0.1253, 1.603, 0.1253, 1.612, 0.03025, 1.612, 0.03025, 1.612, 0.1253, 1.612, 0.1253, 1.621, 0.03025, 1.621, -0.06484, 1.592, 0.03025, 1.592, 0.03025, 1.603, -0.06484, 1.603, -0.06484, 1.603, 0.03025, 1.603, 0.03025, 1.612, -0.06484, 1.612, -0.06484, 1.612, 0.03025, 1.612, 0.03025, 1.621, -0.06484, 1.621, -0.16, 1.592, -0.06484, 1.592, -0.06484, 1.603, -0.16, 1.603, -0.16, 1.603, -0.06484, 1.603, -0.06484, 1.612, -0.16, 1.612, -0.16, 1.612, -0.06484, 1.612, -0.06484, 1.621, -0.16, 1.621, -0.2554, 1.592, -0.16, 1.592, -0.16, 1.603, -0.2554, 1.603, -0.2554, 1.603, -0.16, 1.603, -0.16, 1.612, -0.2554, 1.612, -0.2554, 1.612, -0.16, 1.612, -0.16, 1.621, -0.2554, 1.621, -0.3509, 1.592, -0.2554, 1.592, -0.2554, 1.603, -0.3509, 1.603, -0.3509, 1.603, -0.2554, 1.603, -0.2554, 1.612, -0.3509, 1.612, -0.3509, 1.612, -0.2554, 1.612, -0.2554, 1.621, -0.3509, 1.621, -0.4466, 1.592, -0.3509, 1.592, -0.3509, 1.603, -0.4466, 1.603, -0.4466, 1.603, -0.3509, 1.603, -0.3509, 1.612, -0.4466, 1.612, -0.4466, 1.612, -0.3509, 1.612, -0.3509, 1.621, -0.4466, 1.621, -0.5427, 1.592, -0.4466, 1.592, -0.4466, 1.603, -0.5427, 1.603, -0.5427, 1.603, -0.4466, 1.603, -0.4466, 1.612, -0.5427, 1.612, -0.5427, 1.612, -0.4466, 1.612, -0.4466, 1.621, -0.5427, 1.621, -0.6393, 1.592, -0.5427, 1.592, -0.5427, 1.603, -0.6393, 1.603, -0.6393, 1.603, -0.5427, 1.603, -0.5427, 1.612, -0.6393, 1.612, -0.6393, 1.612, -0.5427, 1.612, -0.5427, 1.621, -0.6393, 1.621, -0.7364, 1.592, -0.6393, 1.592, -0.6393, 1.603, -0.7364, 1.603, -0.7364, 1.603, -0.6393, 1.603, -0.6393, 1.612, -0.7364, 1.612, -0.7364, 1.612, -0.6393, 1.612, -0.6393, 1.621, -0.7364, 1.621, -0.8346, 1.592, -0.7364, 1.592, -0.7364, 1.603, -0.8346, 1.603, -0.8346, 1.603, -0.7364, 1.603, -0.7364, 1.612, -0.8346, 1.612, -0.8346, 1.612, -0.7364, 1.612, -0.7364, 1.621, -0.8346, 1.621, -0.9342, 1.592, -0.8346, 1.592, -0.8346, 1.603, -0.9342, 1.603, -0.9342, 1.603, -0.8346, 1.603, -0.8346, 1.612, -0.9342, 1.612, -0.9342, 1.612, -0.8346, 1.612, -0.8346, 1.621, -0.9342, 1.621, -1.035, 1.592, -0.9342, 1.592, -0.9342, 1.603, -1.035, 1.603, -1.035, 1.603, -0.9342, 1.603, -0.9342, 1.612, -1.035, 1.612, -1.035, 1.612, -0.9342, 1.612, -0.9342, 1.621, -1.035, 1.621, 1.948, 1.669, 2.05, 1.669, 2.05, 1.68, 1.948, 1.68, 1.948, 1.68, 2.05, 1.68, 2.05, 1.692, 1.948, 1.692, 1.948, 1.692, 2.05, 1.692, 2.05, 1.706, 1.948, 1.706, 1.848, 1.669, 1.948, 1.669, 1.948, 1.68, 1.848, 1.68, 1.848, 1.68, 1.948, 1.68, 1.948, 1.692, 1.848, 1.692, 1.848, 1.692, 1.948, 1.692, 1.948, 1.706, 1.848, 1.706, 1.75, 1.669, 1.848, 1.669, 1.848, 1.68, 1.75, 1.68, 1.75, 1.68, 1.848, 1.68, 1.848, 1.692, 1.75, 1.692, 1.75, 1.692, 1.848, 1.692, 1.848, 1.706, 1.75, 1.706, 1.652, 1.669, 1.75, 1.669, 1.75, 1.68, 1.652, 1.68, 1.652, 1.68, 1.75, 1.68, 1.75, 1.692, 1.652, 1.692, 1.652, 1.692, 1.75, 1.692, 1.75, 1.706, 1.652, 1.706, 1.555, 1.669, 1.652, 1.669, 1.652, 1.68, 1.555, 1.68, 1.555, 1.68, 1.652, 1.68, 1.652, 1.692, 1.555, 1.692, 1.555, 1.692, 1.652, 1.692, 1.652, 1.706, 1.555, 1.706, 1.459, 1.669, 1.555, 1.669, 1.555, 1.68, 1.459, 1.68, 1.459, 1.68, 1.555, 1.68, 1.555, 1.692, 1.459, 1.692, 1.459, 1.692, 1.555, 1.692, 1.555, 1.706, 1.459, 1.706, 1.362, 1.669, 1.459, 1.669, 1.459, 1.68, 1.362, 1.68, 1.362, 1.68, 1.459, 1.68, 1.459, 1.692, 1.362, 1.692, 1.362, 1.692, 1.459, 1.692, 1.459, 1.706, 1.362, 1.706, 1.267, 1.669, 1.362, 1.669, 1.362, 1.68, 1.267, 1.68, 1.267, 1.68, 1.362, 1.68, 1.362, 1.692, 1.267, 1.692, 1.267, 1.692, 1.362, 1.692, 1.362, 1.706, 1.267, 1.706, 1.171, 1.669, 1.267, 1.669, 1.267, 1.68, 1.171, 1.68, 1.171, 1.68, 1.267, 1.68, 1.267, 1.692, 1.171, 1.692, 1.171, 1.692, 1.267, 1.692, 1.267, 1.706, 1.171, 1.706, 1.076, 1.669, 1.171, 1.669, 1.171, 1.68, 1.076, 1.68, 1.076, 1.68, 1.171, 1.68, 1.171, 1.692, 1.076, 1.692, 1.076, 1.692, 1.171, 1.692, 1.171, 1.706, 1.076, 1.706, 0.9802, 1.669, 1.076, 1.669, 1.076, 1.68, 0.9802, 1.68, 0.9802, 1.68, 1.076, 1.68, 1.076, 1.692, 0.9802, 1.692, 0.9802, 1.692, 1.076, 1.692, 1.076, 1.706, 0.9802, 1.706, 0.885, 1.669, 0.9802, 1.669, 0.9802, 1.68, 0.885, 1.68, 0.885, 1.68, 0.9802, 1.68, 0.9802, 1.692, 0.885, 1.692, 0.885, 1.692, 0.9802, 1.692, 0.9802, 1.706, 0.885, 1.706, 0.7899, 1.669, 0.885, 1.669, 0.885, 1.68, 0.7899, 1.68, 0.7899, 1.68, 0.885, 1.68, 0.885, 1.692, 0.7899, 1.692, 0.7899, 1.692, 0.885, 1.692, 0.885, 1.706, 0.7899, 1.706, 0.6949, 1.669, 0.7899, 1.669, 0.7899, 1.68, 0.6949, 1.68, 0.6949, 1.68, 0.7899, 1.68, 0.7899, 1.692, 0.6949, 1.692, 0.6949, 1.692, 0.7899, 1.692, 0.7899, 1.706, 0.6949, 1.706, 0.6, 1.669, 0.6949, 1.669, 0.6949, 1.68, 0.6, 1.68, 0.6, 1.68, 0.6949, 1.68, 0.6949, 1.692, 0.6, 1.692, 0.6, 1.692, 0.6949, 1.692, 0.6949, 1.706, 0.6, 1.706, 0.505, 1.669, 0.6, 1.669, 0.6, 1.68, 0.505, 1.68, 0.505, 1.68, 0.6, 1.68, 0.6, 1.692, 0.505, 1.692, 0.505, 1.692, 0.6, 1.692, 0.6, 1.706, 0.505, 1.706, 0.4101, 1.669, 0.505, 1.669, 0.505, 1.68, 0.4101, 1.68, 0.4101, 1.68, 0.505, 1.68, 0.505, 1.692, 0.4101, 1.692, 0.4101, 1.692, 0.505, 1.692, 0.505, 1.706, 0.4101, 1.706, 0.3152, 1.669, 0.4101, 1.669, 0.4101, 1.68, 0.3152, 1.68, 0.3152, 1.68, 0.4101, 1.68, 0.4101, 1.692, 0.3152, 1.692, 0.3152, 1.692, 0.4101, 1.692, 0.4101, 1.706, 0.3152, 1.706, 0.2202, 1.669, 0.3152, 1.669, 0.3152, 1.68, 0.2202, 1.68, 0.2202, 1.68, 0.3152, 1.68, 0.3152, 1.692, 0.2202, 1.692, 0.2202, 1.692, 0.3152, 1.692, 0.3152, 1.706, 0.2202, 1.706, 0.1253, 1.669, 0.2202, 1.669, 0.2202, 1.68, 0.1253, 1.68, 0.1253, 1.68, 0.2202, 1.68, 0.2202, 1.692, 0.1253, 1.692, 0.1253, 1.692, 0.2202, 1.692, 0.2202, 1.706, 0.1253, 1.706, 0.03025, 1.669, 0.1253, 1.669, 0.1253, 1.68, 0.03025, 1.68, 0.03025, 1.68, 0.1253, 1.68, 0.1253, 1.692, 0.03025, 1.692, 0.03025, 1.692, 0.1253, 1.692, 0.1253, 1.706, 0.03025, 1.706, -0.06484, 1.669, 0.03025, 1.669, 0.03025, 1.68, -0.06484, 1.68, -0.06484, 1.68, 0.03025, 1.68, 0.03025, 1.692, -0.06484, 1.692, -0.06484, 1.692, 0.03025, 1.692, 0.03025, 1.706, -0.06484, 1.706, -0.16, 1.669, -0.06484, 1.669, -0.06484, 1.68, -0.16, 1.68, -0.16, 1.68, -0.06484, 1.68, -0.06484, 1.692, -0.16, 1.692, -0.16, 1.692, -0.06484, 1.692, -0.06484, 1.706, -0.16, 1.706, -0.2554, 1.669, -0.16, 1.669, -0.16, 1.68, -0.2554, 1.68, -0.2554, 1.68, -0.16, 1.68, -0.16, 1.692, -0.2554, 1.692, -0.2554, 1.692, -0.16, 1.692, -0.16, 1.706, -0.2554, 1.706, -0.3509, 1.669, -0.2554, 1.669, -0.2554, 1.68, -0.3509, 1.68, -0.3509, 1.68, -0.2554, 1.68, -0.2554, 1.692, -0.3509, 1.692, -0.3509, 1.692, -0.2554, 1.692, -0.2554, 1.706, -0.3509, 1.706, -0.4466, 1.669, -0.3509, 1.669, -0.3509, 1.68, -0.4466, 1.68, -0.4466, 1.68, -0.3509, 1.68, -0.3509, 1.692, -0.4466, 1.692, -0.4466, 1.692, -0.3509, 1.692, -0.3509, 1.706, -0.4466, 1.706, -0.5427, 1.669, -0.4466, 1.669, -0.4466, 1.68, -0.5427, 1.68, -0.5427, 1.68, -0.4466, 1.68, -0.4466, 1.692, -0.5427, 1.692, -0.5427, 1.692, -0.4466, 1.692, -0.4466, 1.706, -0.5427, 1.706, -0.6393, 1.669, -0.5427, 1.669, -0.5427, 1.68, -0.6393, 1.68, -0.6393, 1.68, -0.5427, 1.68, -0.5427, 1.692, -0.6393, 1.692, -0.6393, 1.692, -0.5427, 1.692, -0.5427, 1.706, -0.6393, 1.706, -0.7364, 1.669, -0.6393, 1.669, -0.6393, 1.68, -0.7364, 1.68, -0.7364, 1.68, -0.6393, 1.68, -0.6393, 1.692, -0.7364, 1.692, -0.7364, 1.692, -0.6393, 1.692, -0.6393, 1.706, -0.7364, 1.706, -0.8346, 1.669, -0.7364, 1.669, -0.7364, 1.68, -0.8346, 1.68, -0.8346, 1.68, -0.7364, 1.68, -0.7364, 1.692, -0.8346, 1.692, -0.8346, 1.692, -0.7364, 1.692, -0.7364, 1.706, -0.8346, 1.706, -0.9342, 1.669, -0.8346, 1.669, -0.8346, 1.68, -0.9342, 1.68, -0.9342, 1.68, -0.8346, 1.68, -0.8346, 1.692, -0.9342, 1.692, -0.9342, 1.692, -0.8346, 1.692, -0.8346, 1.706, -0.9342, 1.706, -1.035, 1.669, -0.9342, 1.669, -0.9342, 1.68, -1.035, 1.68, -1.035, 1.68, -0.9342, 1.68, -0.9342, 1.692, -1.035, 1.692, -1.035, 1.692, -0.9342, 1.692, -0.9342, 1.706, -1.035, 1.706, 2.05, 1.669, 1.948, 1.669, 1.948, 1.621, 2.05, 1.621, -1.072, 0.2083, -1.176, 0.2083, -1.557, -0.452, -1.425, -0.452, 2.179, 0.2083, 2.073, 0.2083, 2.413, -0.452, 2.547, -0.452, -0.2607, 0.2083, -0.3831, 0.2083, -0.5779, -0.452, -0.4294, -0.452, 0.6246, 0.2083, 0.4968, 0.2083, 0.4884, -0.452, 0.6438, -0.452, 1.5, 0.2083, 1.379, 0.2083, 1.558, -0.452, 1.706, -0.452, -0.9638, 0.2083, -1.072, 0.2083, -1.425, -0.452, -1.29, -0.452, 2.281, 0.2083, 2.179, 0.2083, 2.547, -0.452, 2.677, -0.452, -0.1368, 0.2083, -0.2607, 0.2083, -0.4294, -0.452, -0.2793, -0.452, 0.7523, 0.2083, 0.6246, 0.2083, 0.6438, -0.452, 0.7986, -0.452, 1.62, 0.2083, 1.5, 0.2083, 1.706, -0.452, 1.852, -0.452, -0.8528, 0.2083, -0.9638, 0.2083, -1.29, -0.452, -1.152, -0.452, 2.378, 0.2083, 2.281, 0.2083, 2.677, -0.452, 2.804, -0.452, -0.01167, 0.2083, -0.1368, 0.2083, -0.2793, -0.452, -0.1279, -0.452, 0.8795, 0.2083, 0.7523, 0.2083, 0.7986, -0.452, 0.9527, -0.452, 1.737, 0.2083, 1.62, 0.2083, 1.852, -0.452, 1.996, -0.452, -0.7389, 0.2083, -0.8528, 0.2083, -1.152, -0.452, -1.012, -0.452, 0.1145, 0.2083, -0.01167, 0.2083, -0.1279, -0.452, 0.0248, -0.452, 1.006, 0.2083, 0.8795, 0.2083, 0.9527, -0.452, 1.106, -0.452, 1.852, 0.2083, 1.737, 0.2083, 1.996, -0.452, 2.138, -0.452, -0.6225, 0.2083, -0.7389, 0.2083, -1.012, -0.452, -0.8695, -0.452, 0.2415, 0.2083, 0.1145, 0.2083, 0.0248, -0.452, 0.1785, -0.452, 1.132, 0.2083, 1.006, 0.2083, 1.106, -0.452, 1.258, -0.452, -1.277, 0.2083, -1.374, 0.2083, -1.81, -0.452, -1.685, -0.452, 1.964, 0.2083, 1.852, 0.2083, 2.138, -0.452, 2.277, -0.452, -0.5038, 0.2083, -0.6225, 0.2083, -0.8695, -0.452, -0.7247, -0.452, 0.369, 0.2083, 0.2415, 0.2083, 0.1785, -0.452, 0.3331, -0.452, 1.256, 0.2083, 1.132, 0.2083, 1.258, -0.452, 1.409, -0.452, -1.176, 0.2083, -1.277, 0.2083, -1.685, -0.452, -1.557, -0.452, 2.073, 0.2083, 1.964, 0.2083, 2.277, -0.452, 2.413, -0.452, -0.3831, 0.2083, -0.5038, 0.2083, -0.7247, -0.452, -0.5779, -0.452, 0.4968, 0.2083, 0.369, 0.2083, 0.3331, -0.452, 0.4884, -0.452, 0.5013, 2.344, 0.4037, 2.344, 0.3991, 0.8912, 0.5034, 0.8912, -0.1775, 2.344, -0.2736, 2.344, -0.3149, 0.8912, -0.2157, 0.8912, 1.761, 2.344, 1.665, 2.344, 1.706, 0.8912, 1.796, 0.8912, -0.8454, 2.344, -0.9401, 2.344, -0.9545, 0.8912, -0.8703, 0.8912, 1.085, 2.344, 0.9883, 2.344, 1.022, 0.8912, 1.124, 0.8912, 0.4037, 2.344, 0.3063, 2.344, 0.295, 0.8912, 0.3991, 0.8912, -0.2736, 2.344, -0.3694, 2.344, -0.4124, 0.8912, -0.3149, 0.8912, 1.665, 2.344, 1.569, 2.344, 1.614, 0.8912, 1.706, 0.8912, -0.9401, 2.344, -1.035, 2.344, -1.036, 0.8912, -0.9545, 0.8912, 0.9883, 2.344, 0.8911, 2.344, 0.9192, 0.8912, 1.022, 0.8912, 0.3063, 2.344, 0.2091, 2.344, 0.1913, 0.8912, 0.295, 0.8912, -0.3694, 2.344, -0.465, 2.344, -0.5082, 0.8912, -0.4124, 0.8912, 1.569, 2.344, 1.472, 2.344, 1.519, 0.8912, 1.614, 0.8912, 0.8911, 2.344, 0.7938, 2.344, 0.8158, 0.8912, 0.9192, 0.8912, 0.2091, 2.344, 0.1121, 2.344, 0.08822, 0.8912, 0.1913, 0.8912, -0.465, 2.344, -0.5604, 2.344, -0.6021, 0.8912, -0.5082, 0.8912, 1.472, 2.344, 1.376, 2.344, 1.422, 0.8912, 1.519, 0.8912, 0.7938, 2.344, 0.6964, 2.344, 0.7119, 0.8912, 0.8158, 0.8912, 0.1121, 2.344, 0.01537, 2.344, -0.01411, 0.8912, 0.08822, 0.8912, 2.05, 2.344, 1.953, 2.344, 1.97, 0.8912, 2.052, 0.8912, -0.5604, 2.344, -0.6556, 2.344, -0.6939, 0.8912, -0.6021, 0.8912, 1.376, 2.344, 1.279, 2.344, 1.324, 0.8912, 1.422, 0.8912, 0.6964, 2.344, 0.5989, 2.344, 0.6078, 0.8912, 0.7119, 0.8912, 0.01537, 2.344, -0.08117, 2.344, -0.1155, 0.8912, -0.01411, 0.8912, 1.953, 2.344, 1.857, 2.344, 1.884, 0.8912, 1.97, 0.8912, -0.6556, 2.344, -0.7506, 2.344, -0.7833, 0.8912, -0.6939, 0.8912, 1.279, 2.344, 1.182, 2.344, 1.225, 0.8912, 1.324, 0.8912, 0.5989, 2.344, 0.5013, 2.344, 0.5034, 0.8912, 0.6078, 0.8912, -0.08117, 2.344, -0.1775, 2.344, -0.2157, 0.8912, -0.1155, 0.8912, 1.857, 2.344, 1.761, 2.344, 1.796, 0.8912, 1.884, 0.8912, -0.7506, 2.344, -0.8454, 2.344, -0.8703, 0.8912, -0.7833, 0.8912, 1.182, 2.344, 1.085, 2.344, 1.124, 0.8912, 1.225, 0.8912, 0.5008, 0.5373, 0.3857, 0.5373, 0.369, 0.2083, 0.4968, 0.2083, -0.2913, 0.5373, -0.3999, 0.5373, -0.5038, 0.2083, -0.3831, 0.2083, 1.916, 0.5373, 1.819, 0.5373, 1.964, 0.2083, 2.073, 0.2083, 1.184, 0.5373, 1.072, 0.5373, 1.132, 0.2083, 1.256, 0.2083, 0.3857, 0.5373, 0.271, 0.5373, 0.2415, 0.2083, 0.369, 0.2083, -0.3999, 0.5373, -0.5065, 0.5373, -0.6225, 0.2083, -0.5038, 0.2083, 1.819, 0.5373, 1.719, 0.5373, 1.852, 0.2083, 1.964, 0.2083, 1.072, 0.5373, 0.9594, 0.5373, 1.006, 0.2083, 1.132, 0.2083, 0.271, 0.5373, 0.1567, 0.5373, 0.1145, 0.2083, 0.2415, 0.2083, -0.5065, 0.5373, -0.6109, 0.5373, -0.7389, 0.2083, -0.6225, 0.2083, 1.719, 0.5373, 1.617, 0.5373, 1.737, 0.2083, 1.852, 0.2083, 0.9594, 0.5373, 0.8455, 0.5373, 0.8795, 0.2083, 1.006, 0.2083, 0.1567, 0.5373, 0.04315, 0.5373, -0.01167, 0.2083, 0.1145, 0.2083, -0.6109, 0.5373, -0.7129, 0.5373, -0.8528, 0.2083, -0.7389, 0.2083, 1.617, 0.5373, 1.511, 0.5373, 1.62, 0.2083, 1.737, 0.2083, 0.8455, 0.5373, 0.7309, 0.5373, 0.7523, 0.2083, 0.8795, 0.2083, 0.04315, 0.5373, -0.06954, 0.5373, -0.1368, 0.2083, -0.01167, 0.2083, -0.7129, 0.5373, -0.8122, 0.5373, -0.9638, 0.2083, -0.8528, 0.2083, 1.511, 0.5373, 1.404, 0.5373, 1.5, 0.2083, 1.62, 0.2083, 0.7309, 0.5373, 0.616, 0.5373, 0.6246, 0.2083, 0.7523, 0.2083, -0.06954, 0.5373, -0.1811, 0.5373, -0.2607, 0.2083, -0.1368, 0.2083, -0.8122, 0.5373, -0.9085, 0.5373, -1.072, 0.2083, -0.9638, 0.2083, 1.404, 0.5373, 1.295, 0.5373, 1.379, 0.2083, 1.5, 0.2083, 0.616, 0.5373, 0.5008, 0.5373, 0.4968, 0.2083, 0.6246, 0.2083, -0.1811, 0.5373, -0.2913, 0.5373, -0.3831, 0.2083, -0.2607, 0.2083, 2.01, 0.5373, 1.916, 0.5373, 2.073, 0.2083, 2.179, 0.2083, -0.9085, 0.5373, -1.001, 0.5373, -1.176, 0.2083, -1.072, 0.2083, 1.295, 0.5373, 1.184, 0.5373, 1.256, 0.2083, 1.379, 0.2083, 1.225, 0.8912, 1.124, 0.8912, 1.184, 0.5373, 1.295, 0.5373, -0.7833, 0.8912, -0.8703, 0.8912, -1.001, 0.5373, -0.9085, 0.5373, 1.884, 0.8912, 1.796, 0.8912, 1.916, 0.5373, 2.01, 0.5373, -0.1155, 0.8912, -0.2157, 0.8912, -0.2913, 0.5373, -0.1811, 0.5373, 0.6078, 0.8912, 0.5034, 0.8912, 0.5008, 0.5373, 0.616, 0.5373, 1.324, 0.8912, 1.225, 0.8912, 1.295, 0.5373, 1.404, 0.5373, -0.6939, 0.8912, -0.7833, 0.8912, -0.9085, 0.5373, -0.8122, 0.5373, 1.97, 0.8912, 1.884, 0.8912, 2.01, 0.5373, 2.1, 0.5373, -0.01411, 0.8912, -0.1155, 0.8912, -0.1811, 0.5373, -0.06954, 0.5373, 0.7119, 0.8912, 0.6078, 0.8912, 0.616, 0.5373, 0.7309, 0.5373, 1.422, 0.8912, 1.324, 0.8912, 1.404, 0.5373, 1.511, 0.5373, -0.6021, 0.8912, -0.6939, 0.8912, -0.8122, 0.5373, -0.7129, 0.5373, 2.052, 0.8912, 1.97, 0.8912, 2.1, 0.5373, 2.185, 0.5373, 0.08822, 0.8912, -0.01411, 0.8912, -0.06954, 0.5373, 0.04315, 0.5373, 0.8158, 0.8912, 0.7119, 0.8912, 0.7309, 0.5373, 0.8455, 0.5373, 1.519, 0.8912, 1.422, 0.8912, 1.511, 0.5373, 1.617, 0.5373, -0.5082, 0.8912, -0.6021, 0.8912, -0.7129, 0.5373, -0.6109, 0.5373, 0.1913, 0.8912, 0.08822, 0.8912, 0.04315, 0.5373, 0.1567, 0.5373, 0.9192, 0.8912, 0.8158, 0.8912, 0.8455, 0.5373, 0.9594, 0.5373, 1.614, 0.8912, 1.519, 0.8912, 1.617, 0.5373, 1.719, 0.5373, -0.4124, 0.8912, -0.5082, 0.8912, -0.6109, 0.5373, -0.5065, 0.5373, 0.295, 0.8912, 0.1913, 0.8912, 0.1567, 0.5373, 0.271, 0.5373, 1.022, 0.8912, 0.9192, 0.8912, 0.9594, 0.5373, 1.072, 0.5373, -0.9545, 0.8912, -1.036, 0.8912, -1.175, 0.5373, -1.09, 0.5373, 1.706, 0.8912, 1.614, 0.8912, 1.719, 0.5373, 1.819, 0.5373, -0.3149, 0.8912, -0.4124, 0.8912, -0.5065, 0.5373, -0.3999, 0.5373, 0.3991, 0.8912, 0.295, 0.8912, 0.271, 0.5373, 0.3857, 0.5373, 1.124, 0.8912, 1.022, 0.8912, 1.072, 0.5373, 1.184, 0.5373, -0.8703, 0.8912, -0.9545, 0.8912, -1.09, 0.5373, -1.001, 0.5373, 1.796, 0.8912, 1.706, 0.8912, 1.819, 0.5373, 1.916, 0.5373, -0.2157, 0.8912, -0.3149, 0.8912, -0.3999, 0.5373, -0.2913, 0.5373, 0.5034, 0.8912, 0.3991, 0.8912, 0.3857, 0.5373, 0.5008, 0.5373, -1.001, 0.5373, -1.09, 0.5373, -1.277, 0.2083, -1.176, 0.2083, -1.277, 0.2083, -1.09, 0.5373, -1.175, 0.5373, -1.374, 0.2083, 2.378, 0.2083, 2.185, 0.5373, 2.1, 0.5373, 2.281, 0.2083, 2.281, 0.2083, 2.1, 0.5373, 2.01, 0.5373, 2.179, 0.2083])
me_cylinder.use_remesh_preserve_volume = False
me_cylinder.use_remesh_preserve_attributes = False
me_cylinder.use_mirror_vertex_groups = False
me_cylinder.update()

# ---- objects
ob_lamp_004 = bpy.data.objects.new('Lamp.004', light_lamp_004)
ob_lamp_003 = bpy.data.objects.new('Lamp.003', light_lamp_003)
ob_lamp_002 = bpy.data.objects.new('Lamp.002', light_lamp_002)
ob_lamp_001 = bpy.data.objects.new('Lamp.001', light_lamp_001)
ob_cylinder = bpy.data.objects.new('Cylinder', me_cylinder)
ob_lamp = bpy.data.objects.new('Lamp', light_lamp)
ob_camera = bpy.data.objects.new('Camera', cam_camera)

# ---- transforms, parenting, visibility, modifiers, constraints
ob_lamp_004.location = (-7.23, 0.2977, 4.104)
ob_lamp_004.rotation_euler = (0.6503, 0.05522, 1.866)
ob_lamp_004.lock_rotations_4d = False
ob_lamp_004.empty_display_type = 'ARROWS'
ob_lamp_004.color = (0.0, 0.0, 0.0, 0.0)
ob_lamp_004.lineart.crease_threshold = 0.0
ob_lamp_003.location = (-3.56, 10.64, -0.5295)
ob_lamp_003.rotation_euler = (0.6503, 0.05522, 1.866)
ob_lamp_003.lock_rotations_4d = False
ob_lamp_003.empty_display_type = 'ARROWS'
ob_lamp_003.color = (0.0, 0.0, 0.0, 0.0)
ob_lamp_003.lineart.crease_threshold = 0.0
ob_lamp_002.location = (2.813, -3.987, -0.5295)
ob_lamp_002.rotation_euler = (0.6503, 0.05522, 1.866)
ob_lamp_002.lock_rotations_4d = False
ob_lamp_002.empty_display_type = 'ARROWS'
ob_lamp_002.color = (0.0, 0.0, 0.0, 0.0)
ob_lamp_002.lineart.crease_threshold = 0.0
ob_lamp_001.location = (-0.7369, -3.579, 5.904)
ob_lamp_001.rotation_euler = (0.6503, 0.05522, 1.866)
ob_lamp_001.lock_rotations_4d = False
ob_lamp_001.empty_display_type = 'ARROWS'
ob_lamp_001.color = (0.0, 0.0, 0.0, 0.0)
ob_lamp_001.lineart.crease_threshold = 0.0
ob_cylinder.location = (0.0, 0.0, 1.965)
ob_cylinder.scale = (1.965, 1.965, 1.965)
ob_cylinder.lineart.crease_threshold = 0.0
ob_lamp.location = (4.076, 1.005, 5.904)
ob_lamp.rotation_euler = (0.6503, 0.05522, 1.866)
ob_lamp.lock_rotations_4d = False
ob_lamp.empty_display_type = 'ARROWS'
ob_lamp.color = (0.0, 0.0, 0.0, 0.0)
ob_lamp.lineart.crease_threshold = 0.0
ob_camera.location = (7.481, -6.508, 5.344)
ob_camera.rotation_euler = (1.109, 0.0, 0.8149)
ob_camera.lock_rotations_4d = False
ob_camera.empty_display_type = 'ARROWS'
ob_camera.color = (0.0, 0.0, 0.0, 0.0)
ob_camera.display_type = 'WIRE'
ob_camera.lineart.crease_threshold = 0.0

# ---- collection membership
col_collection_1.objects.link(ob_lamp_004)
col_collection_1.objects.link(ob_lamp_003)
col_collection_1.objects.link(ob_lamp_002)
col_collection_1.objects.link(ob_lamp_001)
col_collection_1.objects.link(ob_cylinder)
col_collection_1.objects.link(ob_lamp)
col_collection_1.objects.link(ob_camera)

# ---- scene / render settings (as saved in the file)
scene.camera = ob_camera
scene.frame_start = 1; scene.frame_end = 250; scene.frame_set(38)
scene.render.engine = 'BLENDER_EEVEE_NEXT'
scene.render.resolution_percentage = 50
scene.render.dither_intensity = 0.0
scene.cycles.use_denoising = False
scene.cycles.samples = 128
scene.cycles.sampling_pattern = 'TABULATED_SOBOL'
scene.cycles.light_sampling_threshold = 0.0
scene.cycles.use_adaptive_sampling = False
scene.cycles.use_light_tree = False
scene.cycles.blur_glossy = 0.0
scene.cycles.sample_clamp_indirect = 0.0
scene.view_settings.view_transform = 'Standard'
bpy.context.view_layer.update()
